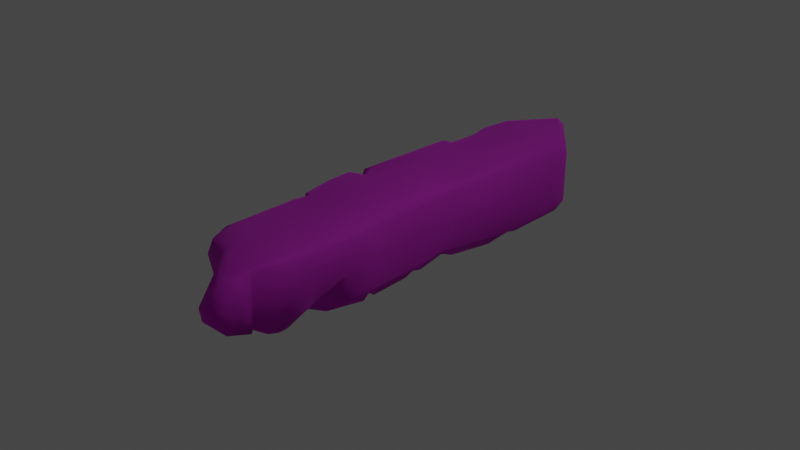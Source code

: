 # Source: Vd_Vulgrim_Pillar_B.blend  (saved by Blender 3.5.10; exported with 4.5.12 LTS)
import bpy
from mathutils import Matrix  # noqa: F401  (used for matrix-valued properties, if any)

bpy.ops.wm.read_factory_settings(use_empty=True)
scene = bpy.context.scene
scene.name = 'Scene'

# ---- collections
col_collection = bpy.data.collections.new('Collection'); scene.collection.children.link(col_collection)

# ---- images (referenced by path relative to the original .blend; pixels are not part of the script)
import os
ASSET_DIR = os.environ.get("B2B_ASSET_DIR", "")  # directory of the original .blend (textures are referenced by path, not embedded)
HERE = os.path.dirname(os.path.abspath(__file__))  # packed textures are extracted next to this script under _unpacked/

def load_image(name, relpath, width, height, colorspace="sRGB"):
    """Load a texture the original file referenced (path relative to the .blend, or extracted next to this script)."""
    p = next((c for c in (os.path.join(HERE, relpath), os.path.join(ASSET_DIR, relpath)) if relpath and os.path.exists(c)), "")
    if p:
        img = bpy.data.images.load(p, check_existing=True)
        img.name = name
    else:  # same state as the original file: an image datablock whose file is absent (Cycles renders it pink)
        img = bpy.data.images.new(name, width, height)
        img.source = "FILE"
        img.filepath = "//" + (relpath or name)
    img.colorspace_settings.name = colorspace
    return img
img_dn_vd_vulgrim_props_a_d_png = load_image('Dn_Vd_Vulgrim_Props_A_d.png', 'Dn_Vd_Vulgrim_Props_A_d.png', 1024, 1024, 'sRGB')
img_dn_vd_vulgrim_props_a_mre_packed_png = load_image('Dn_Vd_Vulgrim_Props_A_mre_packed.png', 'Dn_Vd_Vulgrim_Props_A_mre_packed.png', 1024, 1024, 'sRGB')
img_c__users_joo_desktop_files_game_environment_hub_textures__dn_vd = load_image('C__Users_joo_Desktop_Files_Game_Environment_Hub_Textures__Dn_Vd', 'C__Users_joo_Desktop_Files_Game_Environment_Hub_Textures__Dn_Vd_Vulgrim_Props_A_n_png_Normal_Bump.png', 1024, 1024, 'sRGB')

# ---- materials (node trees are filled in below, after node groups)
mat_dn_vd_vulgrim_props_a = bpy.data.materials.new('Dn_Vd_Vulgrim_Props_A')
mat_dn_vd_vulgrim_props_a.use_transparent_shadow = False
mat_dn_vd_vulgrim_props_a.diffuse_color = (0.588, 0.588, 0.588, 1.0)
mat_dn_vd_vulgrim_props_a.roughness = 0.9

# ---- material node trees
mat_dn_vd_vulgrim_props_a.use_nodes = True; mat_dn_vd_vulgrim_props_a.node_tree.nodes.clear()
_N = mat_dn_vd_vulgrim_props_a.node_tree.nodes; _L = mat_dn_vd_vulgrim_props_a.node_tree.links
n0 = _N.new('ShaderNodeBsdfPrincipled'); n0.name = 'Principled BSDF'; n0.location = (0, 300)
n0.distribution = 'GGX'
n0.subsurface_method = 'RANDOM_WALK_SKIN'
n0.inputs[2].default_value = 0.9
n0.inputs[13].default_value = 0.0
n0.inputs[18].default_value = 1.0
n0.inputs[27].default_value = (0.0, 0.0, 0.0, 1.0)
n0.inputs[28].default_value = 1.0
n1 = _N.new('ShaderNodeOutputMaterial'); n1.name = 'Material Output'; n1.location = (280, 300)
n2 = _N.new('ShaderNodeTexImage'); n2.name = 'Image Texture'; n2.location = (-480, 300)
n2.image = img_dn_vd_vulgrim_props_a_d_png
n3 = _N.new('ShaderNodeTexImage'); n3.name = 'Image Texture.001'; n3.location = (-480, 0)
n3.image = img_dn_vd_vulgrim_props_a_mre_packed_png
n4 = _N.new('ShaderNodeTexImage'); n4.name = 'Image Texture.002'; n4.location = (-480, -300)
n4.image = img_c__users_joo_desktop_files_game_environment_hub_textures__dn_vd
n5 = _N.new('ShaderNodeNormalMap'); n5.name = 'Normal Map'; n5.location = (-200, -300)
n5.inputs[0].default_value = 0.0
_L.new(n2.outputs[0], n0.inputs[0])
_L.new(n4.outputs[0], n5.inputs[1])
_L.new(n5.outputs[0], n0.inputs[5])
_L.new(n0.outputs[0], n1.inputs[0])
_L.new(n3.outputs[0], n0.inputs[1])
n1.is_active_output = True

# ---- world
world_world = bpy.data.worlds.new('World'); scene.world = world_world
world_world.use_nodes = True; world_world.node_tree.nodes.clear()
_N = world_world.node_tree.nodes; _L = world_world.node_tree.links
n0 = _N.new('ShaderNodeOutputWorld'); n0.name = 'World Output'; n0.location = (300, 300)
n1 = _N.new('ShaderNodeBackground'); n1.name = 'Background'; n1.location = (10, 300)
n1.inputs[0].default_value = (0.05088, 0.05088, 0.05088, 1.0)
_L.new(n1.outputs[0], n0.inputs[0])
n0.is_active_output = True
world_world.color = (0.05088, 0.05088, 0.05088)
world_world.use_sun_shadow = False
world_world.sun_shadow_jitter_overblur = 0.0

# ---- cameras
cam_camera = bpy.data.cameras.new('Camera')
cam_camera.clip_end = 100.0
cam_camera.ortho_scale = 7.314

# ---- lights
light_light = bpy.data.lights.new('Light', 'POINT')
light_light.transmission_factor = 0.0
light_light.energy = 1000.0
light_light.shadow_soft_size = 0.1
light_light.shadow_maximum_resolution = 0.006
light_light.use_absolute_resolution = True

# ---- meshes
me_vd_vulgrim_pillar_b = bpy.data.meshes.new('Vd_Vulgrim_Pillar_B')
me_vd_vulgrim_pillar_b.from_pydata([(-0.5243, 0.1882, 0.1027), (-0.5207, 0.2962, 0.0498), (-0.5208, -0.0872, 0.1918), (-0.1029, 0.3396, -2.564), (0.01383, 0.3341, -2.561), (0.03282, -0.3301, -2.567), (-0.07997, -0.3195, -2.565), (0.4238, -0.3284, -2.119), (0.4742, 0.2794, -2.057), (0.4746, -0.35, -1.749), (0.4779, -0.3616, -1.144), (0.4782, 0.3614, -0.7205), (0.4842, -0.2504, -0.2674), (0.4813, -0.2311, -0.0856), (0.4774, 0.3666, -0.4205), (0.4889, 0.3444, 0.4187), (0.4904, -0.2657, 0.209), (0.5125, -0.05303, 0.8311), (0.481, 0.3513, 0.5182), (0.5065, -0.2843, 0.8349), (0.5258, -0.2761, 1.155), (0.5208, 0.3283, 0.8331), (0.4454, -0.1201, 1.282), (0.5214, 0.01037, 1.106), (0.517, 0.353, 1.832), (0.4534, -0.1754, 1.454), (0.5183, 0.1135, 1.564), (0.5059, -0.1698, 1.568), (0.4832, -0.2744, 2.046), (0.4853, -0.308, 1.927), (0.5092, 0.3053, 2.079), (0.4314, -0.1655, 2.147), (0.449, 0.3753, 2.152), (0.4805, -0.2017, 2.218), (0.5031, 0.3226, 2.209), (0.4902, 0.1121, 2.491), (0.4696, -0.1218, 2.466), (-0.4706, 0.0259, 1.779), (-0.4589, 0.3556, 1.776), (-0.3826, 0.4052, 1.66), (-0.3841, -0.118, 1.726), (-0.3362, -0.1533, 1.668), (-0.489, -0.1412, 1.458), (-0.4819, 0.3608, 0.9528), (-0.5032, -0.3265, 1.139), (-0.4936, -0.001007, 0.9813), (-0.4414, -0.2794, 1.071), (-0.4786, -0.1958, 0.983), (-0.5179, 0.2051, 0.8319), (-0.3428, 0.4239, 0.852), (-0.5199, -0.2761, 0.879), (-0.5172, 0.3575, 0.7801), (-0.5111, -0.2588, 0.208), (-0.5258, 0.3099, 0.1591), (-0.4633, 0.4464, 0.2551), (-0.5219, -0.2877, -0.6869), (-0.5238, 0.2447, -0.1178), (-0.4922, 0.4022, 0.02298), (-0.511, 0.3492, -0.7667), (-0.4904, 0.4033, -0.3941), (-0.5186, 0.1357, -0.9271), (-0.499, -0.2717, -1.391), (-0.5239, 0.3549, -1.212), (-0.4899, 0.0561, -1.354), (-0.4656, 0.3521, -1.24), (-0.4715, -0.305, -1.661), (-0.4032, 0.3811, -1.495), (-0.4695, -0.03555, -1.643), (-0.4679, 0.3326, -1.619), (-0.4826, 0.3274, -2.011), (-0.4754, -0.3247, -2.017), (-0.2824, -0.3282, -2.291), (-0.3002, 0.01935, -2.289), (0.4252, 0.4018, 2.399), (0.4557, 0.4053, 1.696), (-0.05403, 0.3916, 1.977), (0.02081, 0.3771, 2.154), (-0.08696, 0.3221, 2.094), (-0.2871, 0.386, 2.039), (0.414, 0.4228, 0.7842), (0.05497, 0.4171, 0.8481), (0.416, 0.4456, -0.05117), (0.0268, 0.4443, 0.006787), (-0.0609, 0.4467, 0.4106), (-0.4414, 0.4498, 0.552), (-0.2473, 0.4475, 0.2061), (-0.1697, 0.4437, -0.1761), (-0.3576, 0.404, 0.1086), (0.007839, 0.4392, -0.52), (-0.4075, 0.4412, 0.008634), (-0.5048, 0.2763, 0.1095), (-0.4147, 0.4349, -0.3904), (-0.4149, 0.4433, -1.031), (-0.183, 0.4419, -0.4451), (-0.1425, 0.4537, -0.7066), (-0.2982, 0.431, -0.9997), (-0.238, 0.4345, -1.328), (-0.1077, 0.3892, -1.131), (-0.4117, 0.412, -1.677), (-0.04487, 0.3937, -1.397), (-0.3837, 0.4128, -2.026), (0.374, 0.4107, -2.057), (-0.04944, 0.408, -2.532), (0.2149, 0.3903, -0.7618), (0.4245, 0.4004, -0.7462), (0.3677, 0.4393, -0.4282), (0.4255, 0.4313, -0.3479), (0.3552, 0.152, 2.557), (0.2975, -0.02719, 2.567), (0.1845, 0.06808, 2.543), (0.18, -0.07825, 2.519), (0.1204, 0.05159, 2.401), (0.178, -0.162, 2.325), (-0.02178, -0.07654, 2.263), (0.1405, -0.2759, 2.016), (0.3977, -0.3735, 1.773), (0.1221, -0.3039, 1.823), (0.2615, -0.2849, 1.576), (-0.01654, -0.1093, 2.137), (0.3552, -0.1874, 1.311), (-0.02251, -0.3069, 1.87), (0.4514, -0.3701, 1.083), (-0.0876, 0.05787, 2.17), (0.4439, -0.4173, 0.886), (-0.4457, 0.1593, 2.006), (-0.19, -0.04223, 2.081), (-0.2546, -0.1517, 1.974), (-0.1315, -0.2605, 1.818), (-0.1912, -0.2562, 1.606), (0.1287, -0.3742, 1.475), (-0.3728, -0.414, 1.266), (-0.03283, -0.4157, 1.289), (-0.4456, -0.4151, 1.087), (0.2611, -0.3645, 1.367), (0.1209, -0.4162, 1.42), (0.3366, -0.4274, 1.257), (-0.3323, -0.371, 0.9449), (0.05811, -0.4092, 0.6501), (-0.4432, -0.3968, 0.8721), (0.3586, -0.3842, 0.7989), (-0.4354, -0.3702, 0.2843), (0.4337, -0.4118, 0.744), (-0.02827, -0.3817, 0.3745), (0.05694, -0.3999, 0.5039), (0.4174, -0.3968, 0.3056), (0.3474, -0.3774, 0.2819), (0.4158, -0.3835, 0.1025), (-0.4612, -0.3938, -0.5646), (0.3972, -0.3275, -0.2155), (0.1771, -0.3873, -0.2692), (-0.474, -0.3404, -0.7065), (0.3918, -0.3982, -0.3691), (-0.05923, -0.384, -0.4564), (-0.4501, -0.3886, -0.7832), (0.4157, -0.4492, -0.8934), (-0.415, -0.3645, -1.609), (0.3066, -0.443, -1.139), (-0.4034, -0.4211, -1.649), (0.4143, -0.4407, -1.314), (-0.06394, -0.4537, -1.067), (0.3875, -0.4363, -2.019), (-0.2353, -0.3895, -0.9054), (-0.1704, -0.4094, -1.362), (-0.09515, -0.4447, -1.394), (0.2927, -0.4224, -2.14), (-0.3997, -0.4251, -1.988), (-0.004067, -0.4212, -2.513)], [], [(0, 1, 2), (3, 4, 5), (3, 5, 6), (4, 7, 5), (7, 4, 8), (8, 9, 7), (8, 10, 9), (8, 11, 10), (12, 10, 11), (12, 11, 13), (13, 11, 14), (15, 13, 14), (15, 16, 13), (15, 17, 16), (18, 17, 15), (17, 19, 16), (17, 20, 19), (21, 17, 18), (22, 20, 17), (21, 23, 17), (23, 22, 17), (21, 24, 23), (25, 22, 23), (25, 23, 26), (26, 23, 24), (25, 26, 27), (28, 26, 24), (28, 27, 26), (28, 29, 27), (30, 28, 24), (30, 31, 28), (32, 31, 30), (31, 32, 33), (32, 34, 33), (34, 35, 33), (35, 36, 33), (37, 38, 39), (40, 37, 39), (40, 39, 41), (42, 41, 39), (42, 39, 43), (42, 43, 44), (44, 43, 45), (45, 46, 44), (46, 45, 47), (45, 43, 48), (48, 47, 45), (48, 43, 49), (47, 48, 50), (49, 51, 48), (50, 48, 52), (53, 51, 54), (48, 51, 53), (48, 2, 52), (48, 53, 2), (2, 53, 0), (52, 2, 55), (2, 56, 55), (2, 1, 56), (56, 1, 57), (56, 57, 58), (55, 56, 58), (57, 59, 58), (55, 58, 60), (55, 60, 61), (58, 62, 60), (61, 60, 63), (63, 60, 62), (62, 64, 63), (61, 63, 65), (63, 64, 66), (66, 67, 63), (63, 67, 65), (67, 66, 68), (67, 68, 69), (65, 67, 69), (70, 65, 69), (71, 70, 69), (71, 69, 72), (69, 3, 72), (71, 72, 6), (72, 3, 6), (24, 32, 30), (32, 73, 34), (74, 32, 24), (73, 32, 74), (21, 74, 24), (73, 74, 75), (76, 73, 75), (76, 75, 77), (75, 78, 77), (39, 78, 75), (38, 78, 39), (75, 74, 39), (79, 74, 21), (79, 21, 18), (39, 74, 80), (74, 79, 80), (43, 39, 49), (39, 80, 49), (81, 79, 18), (15, 81, 18), (81, 15, 14), (80, 79, 82), (82, 79, 81), (49, 80, 83), (83, 80, 82), (49, 83, 84), (51, 49, 84), (51, 84, 54), (84, 83, 54), (85, 83, 82), (85, 54, 83), (85, 82, 86), (54, 85, 87), (82, 88, 86), (82, 81, 88), (89, 85, 86), (87, 85, 89), (87, 90, 54), (53, 54, 90), (0, 53, 90), (1, 0, 90), (1, 90, 87), (1, 87, 89), (57, 1, 89), (59, 57, 89), (58, 59, 62), (59, 89, 91), (62, 59, 92), (59, 91, 92), (62, 92, 64), (89, 93, 91), (92, 91, 93), (86, 93, 89), (93, 86, 88), (92, 93, 94), (94, 93, 88), (92, 95, 64), (92, 94, 95), (64, 95, 96), (64, 96, 66), (95, 94, 97), (95, 97, 96), (94, 88, 97), (98, 66, 96), (68, 66, 98), (68, 98, 69), (99, 96, 97), (96, 99, 98), (69, 98, 100), (100, 3, 69), (99, 101, 98), (98, 101, 100), (101, 99, 97), (3, 100, 102), (101, 102, 100), (102, 4, 3), (102, 101, 4), (101, 8, 4), (101, 11, 8), (97, 103, 101), (88, 103, 97), (101, 104, 11), (103, 104, 101), (105, 103, 88), (105, 104, 103), (88, 81, 105), (104, 106, 11), (105, 106, 104), (81, 106, 105), (14, 11, 106), (106, 81, 14), (73, 35, 34), (35, 73, 107), (35, 107, 108), (36, 35, 108), (73, 109, 107), (107, 109, 108), (109, 73, 76), (108, 110, 36), (109, 110, 108), (109, 76, 111), (110, 109, 111), (36, 110, 112), (111, 112, 110), (36, 112, 33), (31, 33, 112), (28, 31, 112), (76, 113, 111), (111, 113, 112), (77, 113, 76), (112, 114, 28), (112, 113, 114), (28, 114, 115), (115, 29, 28), (29, 115, 27), (115, 114, 116), (116, 114, 113), (115, 117, 27), (115, 116, 117), (117, 25, 27), (116, 113, 118), (119, 25, 117), (119, 22, 25), (117, 116, 120), (120, 116, 118), (119, 121, 22), (121, 20, 22), (118, 113, 122), (77, 122, 113), (20, 121, 123), (20, 123, 19), (122, 77, 124), (78, 124, 77), (124, 78, 38), (37, 124, 38), (40, 124, 37), (125, 118, 122), (125, 122, 124), (118, 125, 120), (126, 124, 40), (124, 126, 125), (126, 40, 127), (126, 127, 125), (127, 120, 125), (127, 40, 41), (120, 127, 128), (128, 127, 41), (120, 128, 129), (117, 120, 129), (128, 41, 130), (130, 41, 42), (130, 42, 44), (131, 128, 130), (129, 128, 131), (132, 130, 44), (131, 130, 132), (133, 117, 129), (117, 133, 119), (134, 129, 131), (133, 129, 134), (134, 131, 135), (135, 133, 134), (135, 119, 133), (131, 132, 135), (135, 121, 119), (135, 123, 121), (44, 136, 132), (44, 46, 136), (47, 136, 46), (132, 137, 135), (132, 136, 137), (135, 137, 123), (47, 138, 136), (136, 138, 137), (138, 47, 50), (139, 123, 137), (123, 139, 19), (138, 50, 140), (140, 50, 52), (141, 19, 139), (137, 141, 139), (141, 16, 19), (137, 138, 142), (138, 140, 142), (141, 137, 143), (137, 142, 143), (141, 144, 16), (141, 143, 144), (16, 144, 145), (144, 143, 145), (16, 145, 146), (145, 143, 146), (143, 142, 146), (13, 16, 146), (147, 142, 140), (142, 147, 146), (147, 140, 52), (147, 52, 55), (146, 148, 13), (148, 12, 13), (146, 147, 149), (148, 146, 149), (150, 147, 55), (148, 149, 151), (148, 151, 12), (149, 147, 152), (150, 152, 147), (149, 152, 151), (153, 150, 55), (152, 150, 153), (55, 61, 153), (151, 154, 12), (12, 154, 10), (155, 153, 61), (155, 61, 65), (10, 154, 156), (157, 155, 65), (157, 65, 70), (10, 156, 158), (10, 158, 9), (154, 159, 156), (156, 159, 158), (154, 151, 159), (151, 152, 159), (9, 158, 160), (159, 160, 158), (9, 160, 7), (152, 161, 159), (152, 153, 161), (161, 153, 162), (162, 159, 161), (162, 153, 155), (162, 155, 157), (162, 163, 159), (163, 162, 157), (159, 163, 160), (163, 157, 160), (160, 157, 164), (160, 164, 7), (157, 165, 164), (165, 157, 70), (165, 70, 71), (164, 166, 7), (165, 166, 164), (166, 165, 71), (166, 5, 7), (166, 71, 6), (166, 6, 5)])
me_vd_vulgrim_pillar_b.polygons.foreach_set('use_smooth', [True] * 330)
_k = set([(0, 1), (0, 2), (1, 2)])
me_vd_vulgrim_pillar_b.attributes.new('sharp_edge', 'BOOLEAN', 'EDGE').data.foreach_set('value', [ (min(e.vertices), max(e.vertices)) in _k for e in me_vd_vulgrim_pillar_b.edges])
_uv = me_vd_vulgrim_pillar_b.uv_layers.new(name='UVMap')
_uv.uv.foreach_set('vector', [0.1901, 0.0459, 0.1946, 0.03662, 0.1824, 0.06934, 0.4478, 0.09522, 0.4382, 0.09473, 0.4377, 0.03955, 0.4478, 0.09522, 0.4377, 0.03955, 0.447, 0.04053, 0.428, 0.167, 0.3799, 0.1152, 0.4265, 0.1147, 0.3799, 0.1152, 0.428, 0.167, 0.3743, 0.1631, 0.3743, 0.1631, 0.3506, 0.1138, 0.3799, 0.1152, 0.3743, 0.1631, 0.303, 0.1123, 0.3506, 0.1138, 0.3743, 0.1631, 0.2693, 0.1689, 0.303, 0.1123, 0.2341, 0.1206, 0.303, 0.1123, 0.2693, 0.1689, 0.2341, 0.1206, 0.2693, 0.1689, 0.2198, 0.1221, 0.2198, 0.1221, 0.2693, 0.1689, 0.2457, 0.1689, 0.1798, 0.167, 0.2198, 0.1221, 0.2457, 0.1689, 0.1798, 0.167, 0.1967, 0.1191, 0.2198, 0.1221, 0.1798, 0.167, 0.1469, 0.1353, 0.1967, 0.1191, 0.172, 0.1675, 0.1469, 0.1353, 0.1798, 0.167, 0.1469, 0.1353, 0.1472, 0.1167, 0.1967, 0.1191, 0.1469, 0.1353, 0.1218, 0.1162, 0.1472, 0.1167, 0.1471, 0.1655, 0.1469, 0.1353, 0.172, 0.1675, 0.1106, 0.1289, 0.1218, 0.1162, 0.1469, 0.1353, 0.1471, 0.1655, 0.1249, 0.1406, 0.1469, 0.1353, 0.1249, 0.1406, 0.1106, 0.1289, 0.1469, 0.1353, 0.1471, 0.1655, 0.06793, 0.1699, 0.1249, 0.1406, 0.09656, 0.1265, 0.1106, 0.1289, 0.1249, 0.1406, 0.09656, 0.1265, 0.1249, 0.1406, 0.08856, 0.1504, 0.08856, 0.1504, 0.1249, 0.1406, 0.06793, 0.1699, 0.09656, 0.1265, 0.08856, 0.1504, 0.08685, 0.1279, 0.04895, 0.1211, 0.08856, 0.1504, 0.06793, 0.1699, 0.04895, 0.1211, 0.08685, 0.1279, 0.08856, 0.1504, 0.04895, 0.1211, 0.0581, 0.1182, 0.08685, 0.1279, 0.04843, 0.167, 0.04895, 0.1211, 0.06793, 0.1699, 0.04843, 0.167, 0.04016, 0.1299, 0.04895, 0.1211, 0.04105, 0.1724, 0.04016, 0.1299, 0.04843, 0.167, 0.04016, 0.1299, 0.04105, 0.1724, 0.0333, 0.1274, 0.04105, 0.1724, 0.03464, 0.1685, 0.0333, 0.1274, 0.03464, 0.1685, 0.01224, 0.1523, 0.0333, 0.1274, 0.01224, 0.1523, 0.01389, 0.1338, 0.0333, 0.1274, 0.02727, 0.06641, 0.02933, 0.03565, 0.04245, 0.03125, 0.03598, 0.08008, 0.02727, 0.06641, 0.04245, 0.03125, 0.03598, 0.08008, 0.04245, 0.03125, 0.04291, 0.08398, 0.06708, 0.08106, 0.04291, 0.08398, 0.04245, 0.03125, 0.06708, 0.08106, 0.04245, 0.03125, 0.1093, 0.0293, 0.06708, 0.08106, 0.1093, 0.0293, 0.09845, 0.09522, 0.09845, 0.09522, 0.1093, 0.0293, 0.1102, 0.06445, 0.1102, 0.06445, 0.1064, 0.09131, 0.09845, 0.09522, 0.1064, 0.09131, 0.1102, 0.06445, 0.1129, 0.08252, 0.1102, 0.06445, 0.1093, 0.0293, 0.1224, 0.0415, 0.1224, 0.0415, 0.1129, 0.08252, 0.1102, 0.06445, 0.1224, 0.0415, 0.1093, 0.0293, 0.1177, 0.01709, 0.1129, 0.08252, 0.1224, 0.0415, 0.1236, 0.08838, 0.1177, 0.01709, 0.1295, 0.02832, 0.1224, 0.0415, 0.1236, 0.08838, 0.1224, 0.0415, 0.181, 0.08398, 0.1853, 0.03565, 0.1295, 0.02832, 0.1774, 0.02148, 0.1224, 0.0415, 0.1295, 0.02832, 0.1853, 0.03565, 0.1224, 0.0415, 0.1824, 0.06934, 0.181, 0.08398, 0.1224, 0.0415, 0.1853, 0.03565, 0.1824, 0.06934, 0.1824, 0.06934, 0.1853, 0.03565, 0.1901, 0.0459, 0.181, 0.08398, 0.1824, 0.06934, 0.2571, 0.08643, 0.1824, 0.06934, 0.2089, 0.04102, 0.2571, 0.08643, 0.1824, 0.06934, 0.1946, 0.03662, 0.2089, 0.04102, 0.2089, 0.04102, 0.1946, 0.03662, 0.1969, 0.02734, 0.2089, 0.04102, 0.1969, 0.02734, 0.2639, 0.03223, 0.2571, 0.08643, 0.2089, 0.04102, 0.2639, 0.03223, 0.1969, 0.02734, 0.2324, 0.02734, 0.2639, 0.03223, 0.2571, 0.08643, 0.2639, 0.03223, 0.2776, 0.05029, 0.2571, 0.08643, 0.2776, 0.05029, 0.3171, 0.08545, 0.2639, 0.03223, 0.3015, 0.03174, 0.2776, 0.05029, 0.3171, 0.08545, 0.2776, 0.05029, 0.3145, 0.05713, 0.3145, 0.05713, 0.2776, 0.05029, 0.3015, 0.03174, 0.3015, 0.03174, 0.3069, 0.03125, 0.3145, 0.05713, 0.3171, 0.08545, 0.3145, 0.05713, 0.3398, 0.08935, 0.3145, 0.05713, 0.3069, 0.03125, 0.3289, 0.0293, 0.3289, 0.0293, 0.3394, 0.06641, 0.3145, 0.05713, 0.3145, 0.05713, 0.3394, 0.06641, 0.3398, 0.08935, 0.3394, 0.06641, 0.3289, 0.0293, 0.3401, 0.03467, 0.3394, 0.06641, 0.3401, 0.03467, 0.3728, 0.0376, 0.3398, 0.08935, 0.3394, 0.06641, 0.3728, 0.0376, 0.3699, 0.09277, 0.3398, 0.08935, 0.3728, 0.0376, 0.3982, 0.09473, 0.3699, 0.09277, 0.3728, 0.0376, 0.3982, 0.09473, 0.3728, 0.0376, 0.3992, 0.06543, 0.3728, 0.0376, 0.4297, 0.04004, 0.3992, 0.06543, 0.3982, 0.09473, 0.3992, 0.06543, 0.4272, 0.09619, 0.3992, 0.06543, 0.4297, 0.04004, 0.4272, 0.09619, 0.5781, 0.3682, 0.5737, 0.394, 0.5811, 0.3882, 0.5737, 0.394, 0.5718, 0.4141, 0.5801, 0.3989, 0.5713, 0.3574, 0.5737, 0.394, 0.5781, 0.3682, 0.5718, 0.4141, 0.5737, 0.394, 0.5713, 0.3574, 0.5767, 0.2866, 0.5713, 0.3574, 0.5781, 0.3682, 0.5718, 0.4141, 0.5713, 0.3574, 0.5298, 0.3828, 0.5376, 0.397, 0.5718, 0.4141, 0.5298, 0.3828, 0.5376, 0.397, 0.5298, 0.3828, 0.5269, 0.394, 0.5298, 0.3828, 0.5107, 0.3877, 0.5269, 0.394, 0.5024, 0.3569, 0.5107, 0.3877, 0.5298, 0.3828, 0.4958, 0.3667, 0.5107, 0.3877, 0.5024, 0.3569, 0.5298, 0.3828, 0.5713, 0.3574, 0.5024, 0.3569, 0.5645, 0.2827, 0.5713, 0.3574, 0.5767, 0.2866, 0.5645, 0.2827, 0.5767, 0.2866, 0.5723, 0.2607, 0.5024, 0.3569, 0.5713, 0.3574, 0.5352, 0.2891, 0.5713, 0.3574, 0.5645, 0.2827, 0.5352, 0.2891, 0.491, 0.2998, 0.5024, 0.3569, 0.5029, 0.291, 0.5024, 0.3569, 0.5352, 0.2891, 0.5029, 0.291, 0.562, 0.2139, 0.5645, 0.2827, 0.5723, 0.2607, 0.5732, 0.2524, 0.562, 0.2139, 0.5723, 0.2607, 0.562, 0.2139, 0.5732, 0.2524, 0.5698, 0.1836, 0.5352, 0.2891, 0.5645, 0.2827, 0.5298, 0.2188, 0.5298, 0.2188, 0.5645, 0.2827, 0.562, 0.2139, 0.5029, 0.291, 0.5352, 0.2891, 0.5239, 0.2534, 0.5239, 0.2534, 0.5352, 0.2891, 0.5298, 0.2188, 0.5029, 0.291, 0.5239, 0.2534, 0.4939, 0.2676, 0.4871, 0.2871, 0.5029, 0.291, 0.4939, 0.2676, 0.4871, 0.2871, 0.4939, 0.2676, 0.489, 0.2441, 0.4939, 0.2676, 0.5239, 0.2534, 0.489, 0.2441, 0.5059, 0.2373, 0.5239, 0.2534, 0.5298, 0.2188, 0.5059, 0.2373, 0.489, 0.2441, 0.5239, 0.2534, 0.5059, 0.2373, 0.5298, 0.2188, 0.5137, 0.2031, 0.489, 0.2441, 0.5059, 0.2373, 0.4944, 0.2295, 0.5298, 0.2188, 0.5298, 0.1748, 0.5137, 0.2031, 0.5298, 0.2188, 0.562, 0.2139, 0.5298, 0.1748, 0.4917, 0.2188, 0.5059, 0.2373, 0.5137, 0.2031, 0.4944, 0.2295, 0.5059, 0.2373, 0.4917, 0.2188, 0.4944, 0.2295, 0.4756, 0.23, 0.489, 0.2441, 0.4773, 0.2358, 0.489, 0.2441, 0.4756, 0.23, 0.4675, 0.2285, 0.4773, 0.2358, 0.4756, 0.23, 0.4768, 0.2241, 0.4675, 0.2285, 0.4756, 0.23, 0.4768, 0.2241, 0.4756, 0.23, 0.4944, 0.2295, 0.4768, 0.2241, 0.4944, 0.2295, 0.4917, 0.2188, 0.4834, 0.2178, 0.4768, 0.2241, 0.4917, 0.2188, 0.4873, 0.1826, 0.4834, 0.2178, 0.4917, 0.2188, 0.4851, 0.1528, 0.4873, 0.1826, 0.4883, 0.1177, 0.4873, 0.1826, 0.4917, 0.2188, 0.4941, 0.1836, 0.4883, 0.1177, 0.4873, 0.1826, 0.4976, 0.1333, 0.4873, 0.1826, 0.4941, 0.1836, 0.4976, 0.1333, 0.4883, 0.1177, 0.4976, 0.1333, 0.4929, 0.1152, 0.4917, 0.2188, 0.5137, 0.1807, 0.4941, 0.1836, 0.4976, 0.1333, 0.4941, 0.1836, 0.5137, 0.1807, 0.5137, 0.2031, 0.5137, 0.1807, 0.4917, 0.2188, 0.5137, 0.1807, 0.5137, 0.2031, 0.5298, 0.1748, 0.4976, 0.1333, 0.5137, 0.1807, 0.5181, 0.1592, 0.5181, 0.1592, 0.5137, 0.1807, 0.5298, 0.1748, 0.4976, 0.1333, 0.5063, 0.1353, 0.4929, 0.1152, 0.4976, 0.1333, 0.5181, 0.1592, 0.5063, 0.1353, 0.4929, 0.1152, 0.5063, 0.1353, 0.5122, 0.1094, 0.4929, 0.1152, 0.5122, 0.1094, 0.5, 0.09522, 0.5063, 0.1353, 0.5181, 0.1592, 0.5225, 0.1255, 0.5063, 0.1353, 0.5225, 0.1255, 0.5122, 0.1094, 0.5181, 0.1592, 0.5298, 0.1748, 0.5225, 0.1255, 0.5015, 0.08106, 0.5, 0.09522, 0.5122, 0.1094, 0.4939, 0.08545, 0.5, 0.09522, 0.5015, 0.08106, 0.4939, 0.08545, 0.5015, 0.08106, 0.4961, 0.05469, 0.5283, 0.105, 0.5122, 0.1094, 0.5225, 0.1255, 0.5122, 0.1094, 0.5283, 0.105, 0.5015, 0.08106, 0.4961, 0.05469, 0.5015, 0.08106, 0.5059, 0.05566, 0.5059, 0.05566, 0.5293, 0.01807, 0.4961, 0.05469, 0.5283, 0.105, 0.561, 0.0581, 0.5015, 0.08106, 0.5015, 0.08106, 0.561, 0.0581, 0.5059, 0.05566, 0.561, 0.0581, 0.5283, 0.105, 0.5225, 0.1255, 0.5293, 0.01807, 0.5059, 0.05566, 0.5337, 0.02393, 0.561, 0.0581, 0.5337, 0.02393, 0.5059, 0.05566, 0.5337, 0.02393, 0.5391, 0.01904, 0.5293, 0.01807, 0.5337, 0.02393, 0.561, 0.0581, 0.5391, 0.01904, 0.561, 0.0581, 0.5732, 0.05615, 0.5391, 0.01904, 0.561, 0.0581, 0.5698, 0.1592, 0.5732, 0.05615, 0.5225, 0.1255, 0.5474, 0.1558, 0.561, 0.0581, 0.5298, 0.1748, 0.5474, 0.1558, 0.5225, 0.1255, 0.561, 0.0581, 0.5645, 0.1572, 0.5698, 0.1592, 0.5474, 0.1558, 0.5645, 0.1572, 0.561, 0.0581, 0.5586, 0.1831, 0.5474, 0.1558, 0.5298, 0.1748, 0.5586, 0.1831, 0.5645, 0.1572, 0.5474, 0.1558, 0.5298, 0.1748, 0.562, 0.2139, 0.5586, 0.1831, 0.5645, 0.1572, 0.5635, 0.1899, 0.5698, 0.1592, 0.5586, 0.1831, 0.5635, 0.1899, 0.5645, 0.1572, 0.562, 0.2139, 0.5635, 0.1899, 0.5586, 0.1831, 0.5698, 0.1836, 0.5698, 0.1592, 0.5635, 0.1899, 0.5635, 0.1899, 0.562, 0.2139, 0.5698, 0.1836, 0.5679, 0.6462, 0.5864, 0.6597, 0.5615, 0.6619, 0.5864, 0.6597, 0.5679, 0.6462, 0.5869, 0.6492, 0.5864, 0.6597, 0.5869, 0.6492, 0.5981, 0.6497, 0.604, 0.6628, 0.5864, 0.6597, 0.5981, 0.6497, 0.5679, 0.6462, 0.5957, 0.6414, 0.5869, 0.6492, 0.5869, 0.6492, 0.5957, 0.6414, 0.5981, 0.6497, 0.5957, 0.6414, 0.5679, 0.6462, 0.5815, 0.6096, 0.5981, 0.6497, 0.6016, 0.6438, 0.604, 0.6628, 0.5957, 0.6414, 0.6016, 0.6438, 0.5981, 0.6497, 0.5957, 0.6414, 0.5815, 0.6096, 0.5986, 0.6328, 0.6016, 0.6438, 0.5957, 0.6414, 0.5986, 0.6328, 0.604, 0.6628, 0.6016, 0.6438, 0.6123, 0.6416, 0.5986, 0.6328, 0.6123, 0.6416, 0.6016, 0.6438, 0.604, 0.6628, 0.6123, 0.6416, 0.6211, 0.6626, 0.624, 0.6597, 0.6211, 0.6626, 0.6123, 0.6416, 0.6333, 0.6624, 0.624, 0.6597, 0.6123, 0.6416, 0.5815, 0.6096, 0.6123, 0.627, 0.5986, 0.6328, 0.5986, 0.6328, 0.6123, 0.627, 0.6123, 0.6416, 0.5952, 0.6016, 0.6123, 0.627, 0.5815, 0.6096, 0.6123, 0.6416, 0.6348, 0.6377, 0.6333, 0.6624, 0.6123, 0.6416, 0.6123, 0.627, 0.6348, 0.6377, 0.6333, 0.6624, 0.6348, 0.6377, 0.6519, 0.656, 0.6519, 0.656, 0.6406, 0.6626, 0.6333, 0.6624, 0.6406, 0.6626, 0.6519, 0.656, 0.666, 0.6697, 0.6519, 0.656, 0.6348, 0.6377, 0.6489, 0.636, 0.6489, 0.636, 0.6348, 0.6377, 0.6123, 0.627, 0.6519, 0.656, 0.667, 0.6497, 0.666, 0.6697, 0.6519, 0.656, 0.6489, 0.636, 0.667, 0.6497, 0.667, 0.6497, 0.6733, 0.6677, 0.666, 0.6697, 0.6489, 0.636, 0.6123, 0.627, 0.6221, 0.625, 0.6841, 0.6641, 0.6733, 0.6677, 0.667, 0.6497, 0.6841, 0.6641, 0.686, 0.6726, 0.6733, 0.6677, 0.667, 0.6497, 0.6489, 0.636, 0.647, 0.627, 0.647, 0.627, 0.6489, 0.636, 0.6221, 0.625, 0.6841, 0.6641, 0.7061, 0.6614, 0.686, 0.6726, 0.7061, 0.6614, 0.7026, 0.6719, 0.686, 0.6726, 0.6221, 0.625, 0.6123, 0.627, 0.6118, 0.6155, 0.5952, 0.6016, 0.6118, 0.6155, 0.6123, 0.627, 0.7026, 0.6719, 0.7061, 0.6614, 0.7197, 0.6577, 0.7026, 0.6719, 0.7197, 0.6577, 0.7261, 0.6665, 0.6118, 0.6155, 0.5952, 0.6016, 0.6226, 0.5894, 0.603, 0.5864, 0.6226, 0.5894, 0.5952, 0.6016, 0.6226, 0.5894, 0.603, 0.5864, 0.6196, 0.5696, 0.6401, 0.5845, 0.6226, 0.5894, 0.6196, 0.5696, 0.6509, 0.595, 0.6226, 0.5894, 0.6401, 0.5845, 0.625, 0.6116, 0.6221, 0.625, 0.6118, 0.6155, 0.625, 0.6116, 0.6118, 0.6155, 0.6226, 0.5894, 0.6221, 0.625, 0.625, 0.6116, 0.647, 0.627, 0.6367, 0.6096, 0.6226, 0.5894, 0.6509, 0.595, 0.6226, 0.5894, 0.6367, 0.6096, 0.625, 0.6116, 0.6367, 0.6096, 0.6509, 0.595, 0.6494, 0.6184, 0.6367, 0.6096, 0.6494, 0.6184, 0.625, 0.6116, 0.6494, 0.6184, 0.647, 0.627, 0.625, 0.6116, 0.6494, 0.6184, 0.6509, 0.595, 0.6577, 0.6001, 0.647, 0.627, 0.6494, 0.6184, 0.6641, 0.6133, 0.6641, 0.6133, 0.6494, 0.6184, 0.6577, 0.6001, 0.647, 0.627, 0.6641, 0.6133, 0.6758, 0.6382, 0.667, 0.6497, 0.647, 0.627, 0.6758, 0.6382, 0.6641, 0.6133, 0.6577, 0.6001, 0.6919, 0.6025, 0.6919, 0.6025, 0.6577, 0.6001, 0.6719, 0.5879, 0.6919, 0.6025, 0.6719, 0.5879, 0.6992, 0.5911, 0.6895, 0.626, 0.6641, 0.6133, 0.6919, 0.6025, 0.6758, 0.6382, 0.6641, 0.6133, 0.6895, 0.626, 0.7031, 0.5967, 0.6919, 0.6025, 0.6992, 0.5911, 0.6895, 0.626, 0.6919, 0.6025, 0.7031, 0.5967, 0.6836, 0.6487, 0.667, 0.6497, 0.6758, 0.6382, 0.667, 0.6497, 0.6836, 0.6487, 0.6841, 0.6641, 0.6812, 0.6377, 0.6758, 0.6382, 0.6895, 0.626, 0.6836, 0.6487, 0.6758, 0.6382, 0.6812, 0.6377, 0.6812, 0.6377, 0.6895, 0.626, 0.6943, 0.6514, 0.6943, 0.6514, 0.6836, 0.6487, 0.6812, 0.6377, 0.6943, 0.6514, 0.6841, 0.6641, 0.6836, 0.6487, 0.6895, 0.626, 0.7031, 0.5967, 0.6943, 0.6514, 0.6943, 0.6514, 0.7061, 0.6614, 0.6841, 0.6641, 0.6943, 0.6514, 0.7197, 0.6577, 0.7061, 0.6614, 0.6992, 0.5911, 0.7173, 0.5996, 0.7031, 0.5967, 0.6992, 0.5911, 0.707, 0.5891, 0.7173, 0.5996, 0.7144, 0.583, 0.7173, 0.5996, 0.707, 0.5891, 0.7031, 0.5967, 0.7383, 0.6304, 0.6943, 0.6514, 0.7031, 0.5967, 0.7173, 0.5996, 0.7383, 0.6304, 0.6943, 0.6514, 0.7383, 0.6304, 0.7197, 0.6577, 0.7144, 0.583, 0.7256, 0.594, 0.7173, 0.5996, 0.7173, 0.5996, 0.7256, 0.594, 0.7383, 0.6304, 0.7256, 0.594, 0.7144, 0.583, 0.7246, 0.5857, 0.7275, 0.6531, 0.7197, 0.6577, 0.7383, 0.6304, 0.7197, 0.6577, 0.7275, 0.6531, 0.7261, 0.6665, 0.7256, 0.594, 0.7246, 0.5857, 0.7681, 0.595, 0.7681, 0.595, 0.7246, 0.5857, 0.7739, 0.585, 0.7334, 0.6575, 0.7261, 0.6665, 0.7275, 0.6531, 0.7383, 0.6304, 0.7334, 0.6575, 0.7275, 0.6531, 0.7334, 0.6575, 0.772, 0.665, 0.7261, 0.6665, 0.7383, 0.6304, 0.7256, 0.594, 0.7603, 0.6248, 0.7256, 0.594, 0.7681, 0.595, 0.7603, 0.6248, 0.7334, 0.6575, 0.7383, 0.6304, 0.7505, 0.6304, 0.7383, 0.6304, 0.7603, 0.6248, 0.7505, 0.6304, 0.7334, 0.6575, 0.7637, 0.6565, 0.772, 0.665, 0.7334, 0.6575, 0.7505, 0.6304, 0.7637, 0.6565, 0.772, 0.665, 0.7637, 0.6565, 0.7666, 0.6521, 0.7637, 0.6565, 0.7505, 0.6304, 0.7666, 0.6521, 0.772, 0.665, 0.7666, 0.6521, 0.7803, 0.6567, 0.7666, 0.6521, 0.7505, 0.6304, 0.7803, 0.6567, 0.7505, 0.6304, 0.7603, 0.6248, 0.7803, 0.6567, 0.7944, 0.6697, 0.772, 0.665, 0.7803, 0.6567, 0.8296, 0.5957, 0.7603, 0.6248, 0.7681, 0.595, 0.7603, 0.6248, 0.8296, 0.5957, 0.7803, 0.6567, 0.8296, 0.5957, 0.7681, 0.595, 0.7739, 0.585, 0.8296, 0.5957, 0.7739, 0.585, 0.8389, 0.5879, 0.7803, 0.6567, 0.8052, 0.6604, 0.7944, 0.6697, 0.8052, 0.6604, 0.8101, 0.6711, 0.7944, 0.6697, 0.7803, 0.6567, 0.8296, 0.5957, 0.8091, 0.6426, 0.8052, 0.6604, 0.7803, 0.6567, 0.8091, 0.6426, 0.8403, 0.5935, 0.8296, 0.5957, 0.8389, 0.5879, 0.8052, 0.6604, 0.8091, 0.6426, 0.8179, 0.6582, 0.8052, 0.6604, 0.8179, 0.6582, 0.8101, 0.6711, 0.8091, 0.6426, 0.8296, 0.5957, 0.8232, 0.6248, 0.8403, 0.5935, 0.8232, 0.6248, 0.8296, 0.5957, 0.8091, 0.6426, 0.8232, 0.6248, 0.8179, 0.6582, 0.8467, 0.5967, 0.8403, 0.5935, 0.8389, 0.5879, 0.8232, 0.6248, 0.8403, 0.5935, 0.8467, 0.5967, 0.8389, 0.5879, 0.8901, 0.5874, 0.8467, 0.5967, 0.8179, 0.6582, 0.856, 0.6582, 0.8101, 0.6711, 0.8101, 0.6711, 0.856, 0.6582, 0.875, 0.6646, 0.9062, 0.5964, 0.8467, 0.5967, 0.8901, 0.5874, 0.9062, 0.5964, 0.8901, 0.5874, 0.9097, 0.5903, 0.875, 0.6646, 0.856, 0.6582, 0.874, 0.6511, 0.9097, 0.5996, 0.9062, 0.5964, 0.9097, 0.5903, 0.9097, 0.5996, 0.9097, 0.5903, 0.9351, 0.5901, 0.875, 0.6646, 0.874, 0.6511, 0.8882, 0.6584, 0.875, 0.6646, 0.8882, 0.6584, 0.9214, 0.6646, 0.856, 0.6582, 0.8682, 0.6243, 0.874, 0.6511, 0.874, 0.6511, 0.8682, 0.6243, 0.8882, 0.6584, 0.856, 0.6582, 0.8179, 0.6582, 0.8682, 0.6243, 0.8179, 0.6582, 0.8232, 0.6248, 0.8682, 0.6243, 0.9214, 0.6646, 0.8882, 0.6584, 0.939, 0.6536, 0.8682, 0.6243, 0.939, 0.6536, 0.8882, 0.6584, 0.9214, 0.6646, 0.939, 0.6536, 0.9507, 0.6582, 0.8232, 0.6248, 0.856, 0.6116, 0.8682, 0.6243, 0.8232, 0.6248, 0.8467, 0.5967, 0.856, 0.6116, 0.856, 0.6116, 0.8467, 0.5967, 0.8887, 0.6152, 0.8887, 0.6152, 0.8682, 0.6243, 0.856, 0.6116, 0.8887, 0.6152, 0.8467, 0.5967, 0.9062, 0.5964, 0.8887, 0.6152, 0.9062, 0.5964, 0.9097, 0.5996, 0.8887, 0.6152, 0.8916, 0.6213, 0.8682, 0.6243, 0.8916, 0.6213, 0.8887, 0.6152, 0.9097, 0.5996, 0.8682, 0.6243, 0.8916, 0.6213, 0.939, 0.6536, 0.8916, 0.6213, 0.9097, 0.5996, 0.939, 0.6536, 0.939, 0.6536, 0.9097, 0.5996, 0.9482, 0.647, 0.939, 0.6536, 0.9482, 0.647, 0.9507, 0.6582, 0.9097, 0.5996, 0.9321, 0.5984, 0.9482, 0.647, 0.9321, 0.5984, 0.9097, 0.5996, 0.9351, 0.5901, 0.9321, 0.5984, 0.9351, 0.5901, 0.9561, 0.6011, 0.9482, 0.647, 0.9702, 0.6216, 0.9507, 0.6582, 0.9321, 0.5984, 0.9702, 0.6216, 0.9482, 0.647, 0.9702, 0.6216, 0.9321, 0.5984, 0.9561, 0.6011, 0.9702, 0.6216, 0.9761, 0.6228, 0.9507, 0.6582, 0.9702, 0.6216, 0.9561, 0.6011, 0.9761, 0.6143, 0.9702, 0.6216, 0.9761, 0.6143, 0.9761, 0.6228])
me_vd_vulgrim_pillar_b.materials.append(mat_dn_vd_vulgrim_props_a)
me_vd_vulgrim_pillar_b.update()
me_vd_vulgrim_pillar_b.normals_split_custom_set([tuple(v) for v in zip(*[iter([-0.9591, -0.09809, -0.2657, -0.9591, -0.09809, -0.2657, -0.9591, -0.09809, -0.2657, -0.4569, 0.2391, -0.8568, 0.4411, 0.2327, -0.8667, 0.3939, -0.204, -0.8962, -0.4569, 0.2391, -0.8568, 0.3939, -0.204, -0.8962, -0.466, -0.255, -0.8472, 0.4411, 0.2327, -0.8667, 0.8338, -0.3338, -0.4396, 0.3939, -0.204, -0.8962, 0.8338, -0.3338, -0.4396, 0.4411, 0.2327, -0.8667, 0.8947, 0.3036, -0.3277, 0.8947, 0.3036, -0.3277, 0.9373, -0.3446, -0.05162, 0.8338, -0.3338, -0.4396, 0.8947, 0.3036, -0.3277, 0.8891, -0.4576, 0.005816, 0.9373, -0.3446, -0.05162, 0.8947, 0.3036, -0.3277, 0.8995, 0.4362, -0.02474, 0.8891, -0.4576, 0.005816, 0.9371, -0.3395, 0.08091, 0.8891, -0.4576, 0.005816, 0.8995, 0.4362, -0.02474, 0.9371, -0.3395, 0.08091, 0.8995, 0.4362, -0.02474, 0.9542, -0.2958, -0.04528, 0.9542, -0.2958, -0.04528, 0.8995, 0.4362, -0.02474, 0.9421, 0.3353, -0.005172, 0.9345, 0.3559, 0.006847, 0.9542, -0.2958, -0.04528, 0.9421, 0.3353, -0.005172, 0.9345, 0.3559, 0.006847, 0.9457, -0.3226, -0.0401, 0.9542, -0.2958, -0.04528, 0.9345, 0.3559, 0.006847, 0.9997, -0.01323, -0.02013, 0.9457, -0.3226, -0.0401, 0.9194, 0.3931, 0.014, 0.9997, -0.01323, -0.02013, 0.9345, 0.3559, 0.006847, 0.9997, -0.01323, -0.02013, 0.9487, -0.3104, -0.05972, 0.9457, -0.3226, -0.0401, 0.9997, -0.01323, -0.02013, 0.8195, -0.2986, 0.4891, 0.9487, -0.3104, -0.05972, 0.9148, 0.4009, -0.04986, 0.9997, -0.01323, -0.02013, 0.9194, 0.3931, 0.014, 0.7455, -0.6587, 0.1012, 0.8195, -0.2986, 0.4891, 0.9997, -0.01323, -0.02013, 0.9148, 0.4009, -0.04986, 0.977, -0.2122, 0.01976, 0.9997, -0.01323, -0.02013, 0.977, -0.2122, 0.01976, 0.7455, -0.6587, 0.1012, 0.9997, -0.01323, -0.02013, 0.9148, 0.4009, -0.04986, 0.9037, 0.4257, 0.04605, 0.977, -0.2122, 0.01976, 0.7653, -0.6118, -0.1999, 0.7455, -0.6587, 0.1012, 0.977, -0.2122, 0.01976, 0.7653, -0.6118, -0.1999, 0.977, -0.2122, 0.01976, 0.9983, -0.05752, 8.878e-05, 0.9983, -0.05752, 8.878e-05, 0.977, -0.2122, 0.01976, 0.9037, 0.4257, 0.04605, 0.7653, -0.6118, -0.1999, 0.9983, -0.05752, 8.878e-05, 0.8266, -0.4904, -0.2761, 0.6961, -0.6005, 0.3934, 0.9983, -0.05752, 8.878e-05, 0.9037, 0.4257, 0.04605, 0.6961, -0.6005, 0.3934, 0.8266, -0.4904, -0.2761, 0.9983, -0.05752, 8.878e-05, 0.6961, -0.6005, 0.3934, 0.8157, -0.5669, 0.1156, 0.8266, -0.4904, -0.2761, 0.9197, 0.2758, 0.2794, 0.6961, -0.6005, 0.3934, 0.9037, 0.4257, 0.04605, 0.9197, 0.2758, 0.2794, 0.7817, -0.5621, 0.2702, 0.6961, -0.6005, 0.3934, 0.9667, 0.2558, -0.003266, 0.7817, -0.5621, 0.2702, 0.9197, 0.2758, 0.2794, 0.7817, -0.5621, 0.2702, 0.9667, 0.2558, -0.003266, 0.6055, -0.7649, -0.2198, 0.9667, 0.2558, -0.003266, 0.928, 0.3581, -0.1032, 0.6055, -0.7649, -0.2198, 0.928, 0.3581, -0.1032, 0.8833, 0.04067, 0.4671, 0.6055, -0.7649, -0.2198, 0.8833, 0.04067, 0.4671, 0.7192, -0.522, 0.4586, 0.6055, -0.7649, -0.2198, -0.922, -0.2964, -0.2492, -0.8688, 0.4929, -0.04628, -0.7242, 0.6873, -0.05637, -0.8409, -0.4814, -0.2473, -0.922, -0.2964, -0.2492, -0.7242, 0.6873, -0.05637, -0.8409, -0.4814, -0.2473, -0.7242, 0.6873, -0.05637, -0.8429, -0.4981, 0.2034, -0.8832, -0.2954, 0.3642, -0.8429, -0.4981, 0.2034, -0.7242, 0.6873, -0.05637, -0.8832, -0.2954, 0.3642, -0.7242, 0.6873, -0.05637, -0.7384, 0.6685, -0.08858, -0.8832, -0.2954, 0.3642, -0.7384, 0.6685, -0.08858, -0.9406, -0.3025, -0.154, -0.9406, -0.3025, -0.154, -0.7384, 0.6685, -0.08858, -0.999, -0.02869, 0.03395, -0.999, -0.02869, 0.03395, -0.7668, -0.2947, -0.5703, -0.9406, -0.3025, -0.154, -0.7668, -0.2947, -0.5703, -0.999, -0.02869, 0.03395, -0.8821, -0.332, 0.3342, -0.999, -0.02869, 0.03395, -0.7384, 0.6685, -0.08858, -0.9846, 0.1134, 0.133, -0.9846, 0.1134, 0.133, -0.8821, -0.332, 0.3342, -0.999, -0.02869, 0.03395, -0.9846, 0.1134, 0.133, -0.7384, 0.6685, -0.08858, -0.4939, 0.8656, 0.08269, -0.8821, -0.332, 0.3342, -0.9846, 0.1134, 0.133, -0.9307, -0.2641, 0.2533, -0.4939, 0.8656, 0.08269, -0.736, 0.5771, 0.3539, -0.9846, 0.1134, 0.133, -0.9307, -0.2641, 0.2533, -0.9846, 0.1134, 0.133, -0.9514, -0.3075, 0.01598, -0.8543, 0.3897, -0.344, -0.736, 0.5771, 0.3539, -0.634, 0.7577, -0.1548, -0.9846, 0.1134, 0.133, -0.736, 0.5771, 0.3539, -0.8543, 0.3897, -0.344, -0.9846, 0.1134, 0.133, -0.9993, -0.03257, 0.01547, -0.9514, -0.3075, 0.01598, -0.9846, 0.1134, 0.133, -0.8543, 0.3897, -0.344, -0.9993, -0.03257, 0.01547, -0.9993, -0.03257, 0.01547, -0.8543, 0.3897, -0.344, -0.9944, 0.1038, -0.02177, -0.9514, -0.3075, 0.01598, -0.9993, -0.03257, 0.01547, -0.9512, -0.3077, -0.02339, -0.9993, -0.03257, 0.01547, -0.9962, 0.08714, -0.0003196, -0.9512, -0.3077, -0.02339, -0.9993, -0.03257, 0.01547, -0.8954, 0.3556, 0.2678, -0.9962, 0.08714, -0.0003196, -0.9962, 0.08714, -0.0003196, -0.8954, 0.3556, 0.2678, -0.7087, 0.5325, 0.4628, -0.9962, 0.08714, -0.0003196, -0.7087, 0.5325, 0.4628, -0.9947, 0.1011, 0.01891, -0.9512, -0.3077, -0.02339, -0.9962, 0.08714, -0.0003196, -0.9947, 0.1011, 0.01891, -0.7087, 0.5325, 0.4628, -0.7252, 0.6885, -0.0005913, -0.9947, 0.1011, 0.01891, -0.9512, -0.3077, -0.02339, -0.9947, 0.1011, 0.01891, -1.0, -0.001669, -0.006276, -0.9512, -0.3077, -0.02339, -1.0, -0.001669, -0.006276, -0.9489, -0.3084, -0.06657, -0.9947, 0.1011, 0.01891, -0.7019, 0.5953, -0.391, -1.0, -0.001669, -0.006276, -0.9489, -0.3084, -0.06657, -1.0, -0.001669, -0.006276, -0.9882, 0.08044, -0.1304, -0.9882, 0.08044, -0.1304, -1.0, -0.001669, -0.006276, -0.7019, 0.5953, -0.391, -0.7019, 0.5953, -0.391, -0.5339, 0.7097, -0.4596, -0.9882, 0.08044, -0.1304, -0.9489, -0.3084, -0.06657, -0.9882, 0.08044, -0.1304, -0.956, -0.2918, 0.02851, -0.9882, 0.08044, -0.1304, -0.5339, 0.7097, -0.4596, -0.8273, 0.5539, 0.09394, -0.8273, 0.5539, 0.09394, -0.9994, 0.03478, 2.429e-05, -0.9882, 0.08044, -0.1304, -0.9882, 0.08044, -0.1304, -0.9994, 0.03478, 2.429e-05, -0.956, -0.2918, 0.02851, -0.9994, 0.03478, 2.429e-05, -0.8273, 0.5539, 0.09394, -0.9238, 0.3224, 0.2066, -0.9994, 0.03478, 2.429e-05, -0.9238, 0.3224, 0.2066, -0.8877, 0.3862, -0.2506, -0.956, -0.2918, 0.02851, -0.9994, 0.03478, 2.429e-05, -0.8877, 0.3862, -0.2506, -0.9007, -0.33, -0.2825, -0.956, -0.2918, 0.02851, -0.8877, 0.3862, -0.2506, -0.7502, -0.3739, -0.5454, -0.9007, -0.33, -0.2825, -0.8877, 0.3862, -0.2506, -0.7502, -0.3739, -0.5454, -0.8877, 0.3862, -0.2506, -0.8278, -0.02071, -0.5606, -0.8877, 0.3862, -0.2506, -0.4569, 0.2391, -0.8568, -0.8278, -0.02071, -0.5606, -0.7502, -0.3739, -0.5454, -0.8278, -0.02071, -0.5606, -0.466, -0.255, -0.8472, -0.8278, -0.02071, -0.5606, -0.4569, 0.2391, -0.8568, -0.466, -0.255, -0.8472, 0.9037, 0.4257, 0.04605, 0.9667, 0.2558, -0.003266, 0.9197, 0.2758, 0.2794, 0.9667, 0.2558, -0.003266, 0.3149, 0.8578, 0.4062, 0.928, 0.3581, -0.1032, 0.357, 0.9341, 0.007539, 0.9667, 0.2558, -0.003266, 0.9037, 0.4257, 0.04605, 0.3149, 0.8578, 0.4062, 0.9667, 0.2558, -0.003266, 0.357, 0.9341, 0.007539, 0.9148, 0.4009, -0.04986, 0.357, 0.9341, 0.007539, 0.9037, 0.4257, 0.04605, 0.3149, 0.8578, 0.4062, 0.357, 0.9341, 0.007539, -0.06647, 0.9839, 0.1658, -0.4839, 0.7203, 0.497, 0.3149, 0.8578, 0.4062, -0.06647, 0.9839, 0.1658, -0.4839, 0.7203, 0.497, -0.06647, 0.9839, 0.1658, -0.3771, 0.5859, 0.7173, -0.06647, 0.9839, 0.1658, -0.3069, 0.7163, 0.6267, -0.3771, 0.5859, 0.7173, -0.7242, 0.6873, -0.05637, -0.3069, 0.7163, 0.6267, -0.06647, 0.9839, 0.1658, -0.8688, 0.4929, -0.04628, -0.3069, 0.7163, 0.6267, -0.7242, 0.6873, -0.05637, -0.06647, 0.9839, 0.1658, 0.357, 0.9341, 0.007539, -0.7242, 0.6873, -0.05637, 0.3567, 0.9342, 0.004046, 0.357, 0.9341, 0.007539, 0.9148, 0.4009, -0.04986, 0.3567, 0.9342, 0.004046, 0.9148, 0.4009, -0.04986, 0.9194, 0.3931, 0.014, -0.7242, 0.6873, -0.05637, 0.357, 0.9341, 0.007539, 0.00713, 0.9995, 0.03195, 0.357, 0.9341, 0.007539, 0.3567, 0.9342, 0.004046, 0.00713, 0.9995, 0.03195, -0.7384, 0.6685, -0.08858, -0.7242, 0.6873, -0.05637, -0.4939, 0.8656, 0.08269, -0.7242, 0.6873, -0.05637, 0.00713, 0.9995, 0.03195, -0.4939, 0.8656, 0.08269, 0.4414, 0.8973, 0.005083, 0.3567, 0.9342, 0.004046, 0.9194, 0.3931, 0.014, 0.9345, 0.3559, 0.006847, 0.4414, 0.8973, 0.005083, 0.9194, 0.3931, 0.014, 0.4414, 0.8973, 0.005083, 0.9345, 0.3559, 0.006847, 0.9421, 0.3353, -0.005172, 0.00713, 0.9995, 0.03195, 0.3567, 0.9342, 0.004046, 0.007266, 1.0, 0.002882, 0.007266, 1.0, 0.002882, 0.3567, 0.9342, 0.004046, 0.4414, 0.8973, 0.005083, -0.4939, 0.8656, 0.08269, 0.00713, 0.9995, 0.03195, 0.07174, 0.9971, 0.026, 0.07174, 0.9971, 0.026, 0.00713, 0.9995, 0.03195, 0.007266, 1.0, 0.002882, -0.4939, 0.8656, 0.08269, 0.07174, 0.9971, 0.026, -0.3652, 0.9287, 0.06433, -0.736, 0.5771, 0.3539, -0.4939, 0.8656, 0.08269, -0.3652, 0.9287, 0.06433, -0.736, 0.5771, 0.3539, -0.3652, 0.9287, 0.06433, -0.634, 0.7577, -0.1548, -0.3652, 0.9287, 0.06433, 0.07174, 0.9971, 0.026, -0.634, 0.7577, -0.1548, -0.04724, 0.9985, -0.02692, 0.07174, 0.9971, 0.026, 0.007266, 1.0, 0.002882, -0.04724, 0.9985, -0.02692, -0.634, 0.7577, -0.1548, 0.07174, 0.9971, 0.026, -0.04724, 0.9985, -0.02692, 0.007266, 1.0, 0.002882, -0.004149, 1.0, -0.008619, -0.634, 0.7577, -0.1548, -0.04724, 0.9985, -0.02692, -0.6026, 0.7842, 0.1477, 0.007266, 1.0, 0.002882, 0.0523, 0.9975, -0.04824, -0.004149, 1.0, -0.008619, 0.007266, 1.0, 0.002882, 0.4414, 0.8973, 0.005083, 0.0523, 0.9975, -0.04824, -0.3229, 0.915, 0.2418, -0.04724, 0.9985, -0.02692, -0.004149, 1.0, -0.008619, -0.6026, 0.7842, 0.1477, -0.04724, 0.9985, -0.02692, -0.3229, 0.915, 0.2418, -0.6026, 0.7842, 0.1477, -0.8673, 0.4793, -0.1345, -0.634, 0.7577, -0.1548, -0.8543, 0.3897, -0.344, -0.634, 0.7577, -0.1548, -0.8673, 0.4793, -0.1345, -0.9944, 0.1038, -0.02177, -0.8543, 0.3897, -0.344, -0.8673, 0.4793, -0.1345, -0.8954, 0.3556, 0.2678, -0.9944, 0.1038, -0.02177, -0.8673, 0.4793, -0.1345, -0.8954, 0.3556, 0.2678, -0.8673, 0.4793, -0.1345, -0.6026, 0.7842, 0.1477, -0.8954, 0.3556, 0.2678, -0.6026, 0.7842, 0.1477, -0.3229, 0.915, 0.2418, -0.7087, 0.5325, 0.4628, -0.8954, 0.3556, 0.2678, -0.3229, 0.915, 0.2418, -0.7252, 0.6885, -0.0005913, -0.7087, 0.5325, 0.4628, -0.3229, 0.915, 0.2418, -0.9947, 0.1011, 0.01891, -0.7252, 0.6885, -0.0005913, -0.7019, 0.5953, -0.391, -0.7252, 0.6885, -0.0005913, -0.3229, 0.915, 0.2418, -0.2128, 0.9771, -0.000585, -0.7019, 0.5953, -0.391, -0.7252, 0.6885, -0.0005913, -0.1909, 0.9614, -0.1979, -0.7252, 0.6885, -0.0005913, -0.2128, 0.9771, -0.000585, -0.1909, 0.9614, -0.1979, -0.7019, 0.5953, -0.391, -0.1909, 0.9614, -0.1979, -0.5339, 0.7097, -0.4596, -0.3229, 0.915, 0.2418, -0.009707, 0.9999, 0.00928, -0.2128, 0.9771, -0.000585, -0.1909, 0.9614, -0.1979, -0.2128, 0.9771, -0.000585, -0.009707, 0.9999, 0.00928, -0.004149, 1.0, -0.008619, -0.009707, 0.9999, 0.00928, -0.3229, 0.915, 0.2418, -0.009707, 0.9999, 0.00928, -0.004149, 1.0, -0.008619, 0.0523, 0.9975, -0.04824, -0.1909, 0.9614, -0.1979, -0.009707, 0.9999, 0.00928, 0.08678, 0.9951, -0.04725, 0.08678, 0.9951, -0.04725, -0.009707, 0.9999, 0.00928, 0.0523, 0.9975, -0.04824, -0.1909, 0.9614, -0.1979, 0.09593, 0.9843, -0.148, -0.5339, 0.7097, -0.4596, -0.1909, 0.9614, -0.1979, 0.08678, 0.9951, -0.04725, 0.09593, 0.9843, -0.148, -0.5339, 0.7097, -0.4596, 0.09593, 0.9843, -0.148, -0.02491, 0.9996, -0.01176, -0.5339, 0.7097, -0.4596, -0.02491, 0.9996, -0.01176, -0.8273, 0.5539, 0.09394, 0.09593, 0.9843, -0.148, 0.08678, 0.9951, -0.04725, 0.1247, 0.9922, -0.005948, 0.09593, 0.9843, -0.148, 0.1247, 0.9922, -0.005948, -0.02491, 0.9996, -0.01176, 0.08678, 0.9951, -0.04725, 0.0523, 0.9975, -0.04824, 0.1247, 0.9922, -0.005948, -0.4526, 0.8909, 0.03868, -0.8273, 0.5539, 0.09394, -0.02491, 0.9996, -0.01176, -0.9238, 0.3224, 0.2066, -0.8273, 0.5539, 0.09394, -0.4526, 0.8909, 0.03868, -0.9238, 0.3224, 0.2066, -0.4526, 0.8909, 0.03868, -0.8877, 0.3862, -0.2506, 0.05695, 0.9984, 0.00322, -0.02491, 0.9996, -0.01176, 0.1247, 0.9922, -0.005948, -0.02491, 0.9996, -0.01176, 0.05695, 0.9984, 0.00322, -0.4526, 0.8909, 0.03868, -0.8877, 0.3862, -0.2506, -0.4526, 0.8909, 0.03868, -0.3966, 0.9023, -0.1692, -0.3966, 0.9023, -0.1692, -0.4569, 0.2391, -0.8568, -0.8877, 0.3862, -0.2506, 0.05695, 0.9984, 0.00322, 0.4822, 0.8492, -0.2152, -0.4526, 0.8909, 0.03868, -0.4526, 0.8909, 0.03868, 0.4822, 0.8492, -0.2152, -0.3966, 0.9023, -0.1692, 0.4822, 0.8492, -0.2152, 0.05695, 0.9984, 0.00322, 0.1247, 0.9922, -0.005948, -0.4569, 0.2391, -0.8568, -0.3966, 0.9023, -0.1692, -0.03051, 0.8314, -0.5549, 0.4822, 0.8492, -0.2152, -0.03051, 0.8314, -0.5549, -0.3966, 0.9023, -0.1692, -0.03051, 0.8314, -0.5549, 0.4411, 0.2327, -0.8667, -0.4569, 0.2391, -0.8568, -0.03051, 0.8314, -0.5549, 0.4822, 0.8492, -0.2152, 0.4411, 0.2327, -0.8667, 0.4822, 0.8492, -0.2152, 0.8947, 0.3036, -0.3277, 0.4411, 0.2327, -0.8667, 0.4822, 0.8492, -0.2152, 0.8995, 0.4362, -0.02474, 0.8947, 0.3036, -0.3277, 0.1247, 0.9922, -0.005948, 0.01773, 0.997, -0.07541, 0.4822, 0.8492, -0.2152, 0.0523, 0.9975, -0.04824, 0.01773, 0.997, -0.07541, 0.1247, 0.9922, -0.005948, 0.4822, 0.8492, -0.2152, 0.3084, 0.9499, -0.05021, 0.8995, 0.4362, -0.02474, 0.01773, 0.997, -0.07541, 0.3084, 0.9499, -0.05021, 0.4822, 0.8492, -0.2152, 0.1085, 0.9914, -0.07293, 0.01773, 0.997, -0.07541, 0.0523, 0.9975, -0.04824, 0.1085, 0.9914, -0.07293, 0.3084, 0.9499, -0.05021, 0.01773, 0.997, -0.07541, 0.0523, 0.9975, -0.04824, 0.4414, 0.8973, 0.005083, 0.1085, 0.9914, -0.07293, 0.3084, 0.9499, -0.05021, 0.5159, 0.8561, -0.03038, 0.8995, 0.4362, -0.02474, 0.1085, 0.9914, -0.07293, 0.5159, 0.8561, -0.03038, 0.3084, 0.9499, -0.05021, 0.4414, 0.8973, 0.005083, 0.5159, 0.8561, -0.03038, 0.1085, 0.9914, -0.07293, 0.9421, 0.3353, -0.005172, 0.8995, 0.4362, -0.02474, 0.5159, 0.8561, -0.03038, 0.5159, 0.8561, -0.03038, 0.4414, 0.8973, 0.005083, 0.9421, 0.3353, -0.005172, 0.3149, 0.8578, 0.4062, 0.8833, 0.04067, 0.4671, 0.928, 0.3581, -0.1032, 0.8833, 0.04067, 0.4671, 0.3149, 0.8578, 0.4062, 0.09746, 0.3154, 0.9439, 0.8833, 0.04067, 0.4671, 0.09746, 0.3154, 0.9439, 0.05362, -0.3024, 0.9517, 0.7192, -0.522, 0.4586, 0.8833, 0.04067, 0.4671, 0.05362, -0.3024, 0.9517, 0.3149, 0.8578, 0.4062, -0.585, 0.181, 0.7906, 0.09746, 0.3154, 0.9439, 0.09746, 0.3154, 0.9439, -0.585, 0.181, 0.7906, 0.05362, -0.3024, 0.9517, -0.585, 0.181, 0.7906, 0.3149, 0.8578, 0.4062, -0.4839, 0.7203, 0.497, 0.05362, -0.3024, 0.9517, -0.5687, -0.5444, 0.6166, 0.7192, -0.522, 0.4586, -0.585, 0.181, 0.7906, -0.5687, -0.5444, 0.6166, 0.05362, -0.3024, 0.9517, -0.585, 0.181, 0.7906, -0.4839, 0.7203, 0.497, -0.8629, -0.05849, 0.502, -0.5687, -0.5444, 0.6166, -0.585, 0.181, 0.7906, -0.8629, -0.05849, 0.502, 0.7192, -0.522, 0.4586, -0.5687, -0.5444, 0.6166, -0.3291, -0.8318, 0.4469, -0.8629, -0.05849, 0.502, -0.3291, -0.8318, 0.4469, -0.5687, -0.5444, 0.6166, 0.7192, -0.522, 0.4586, -0.3291, -0.8318, 0.4469, 0.6055, -0.7649, -0.2198, 0.7817, -0.5621, 0.2702, 0.6055, -0.7649, -0.2198, -0.3291, -0.8318, 0.4469, 0.6961, -0.6005, 0.3934, 0.7817, -0.5621, 0.2702, -0.3291, -0.8318, 0.4469, -0.4839, 0.7203, 0.497, -0.7585, -0.3904, 0.5218, -0.8629, -0.05849, 0.502, -0.8629, -0.05849, 0.502, -0.7585, -0.3904, 0.5218, -0.3291, -0.8318, 0.4469, -0.3771, 0.5859, 0.7173, -0.7585, -0.3904, 0.5218, -0.4839, 0.7203, 0.497, -0.3291, -0.8318, 0.4469, -0.3573, -0.8953, 0.2661, 0.6961, -0.6005, 0.3934, -0.3291, -0.8318, 0.4469, -0.7585, -0.3904, 0.5218, -0.3573, -0.8953, 0.2661, 0.6961, -0.6005, 0.3934, -0.3573, -0.8953, 0.2661, 0.2672, -0.9548, -0.1302, 0.2672, -0.9548, -0.1302, 0.8157, -0.5669, 0.1156, 0.6961, -0.6005, 0.3934, 0.8157, -0.5669, 0.1156, 0.2672, -0.9548, -0.1302, 0.8266, -0.4904, -0.2761, 0.2672, -0.9548, -0.1302, -0.3573, -0.8953, 0.2661, -0.1342, -0.9873, 0.08521, -0.1342, -0.9873, 0.08521, -0.3573, -0.8953, 0.2661, -0.7585, -0.3904, 0.5218, 0.2672, -0.9548, -0.1302, 0.3458, -0.9364, -0.06011, 0.8266, -0.4904, -0.2761, 0.2672, -0.9548, -0.1302, -0.1342, -0.9873, 0.08521, 0.3458, -0.9364, -0.06011, 0.3458, -0.9364, -0.06011, 0.7653, -0.6118, -0.1999, 0.8266, -0.4904, -0.2761, -0.1342, -0.9873, 0.08521, -0.7585, -0.3904, 0.5218, -0.6241, -0.6803, 0.3842, 0.7292, -0.6361, 0.2521, 0.7653, -0.6118, -0.1999, 0.3458, -0.9364, -0.06011, 0.7292, -0.6361, 0.2521, 0.7455, -0.6587, 0.1012, 0.7653, -0.6118, -0.1999, 0.3458, -0.9364, -0.06011, -0.1342, -0.9873, 0.08521, -0.1644, -0.9108, 0.3788, -0.1644, -0.9108, 0.3788, -0.1342, -0.9873, 0.08521, -0.6241, -0.6803, 0.3842, 0.7292, -0.6361, 0.2521, 0.6807, -0.6677, 0.3014, 0.7455, -0.6587, 0.1012, 0.6807, -0.6677, 0.3014, 0.8195, -0.2986, 0.4891, 0.7455, -0.6587, 0.1012, -0.6241, -0.6803, 0.3842, -0.7585, -0.3904, 0.5218, -0.5936, -0.008252, 0.8047, -0.3771, 0.5859, 0.7173, -0.5936, -0.008252, 0.8047, -0.7585, -0.3904, 0.5218, 0.8195, -0.2986, 0.4891, 0.6807, -0.6677, 0.3014, 0.5288, -0.8127, -0.2446, 0.8195, -0.2986, 0.4891, 0.5288, -0.8127, -0.2446, 0.9487, -0.3104, -0.05972, -0.5936, -0.008252, 0.8047, -0.3771, 0.5859, 0.7173, -0.7954, -0.02429, 0.6056, -0.3069, 0.7163, 0.6267, -0.7954, -0.02429, 0.6056, -0.3771, 0.5859, 0.7173, -0.7954, -0.02429, 0.6056, -0.3069, 0.7163, 0.6267, -0.8688, 0.4929, -0.04628, -0.922, -0.2964, -0.2492, -0.7954, -0.02429, 0.6056, -0.8688, 0.4929, -0.04628, -0.8409, -0.4814, -0.2473, -0.7954, -0.02429, 0.6056, -0.922, -0.2964, -0.2492, -0.4344, -0.4772, 0.7639, -0.6241, -0.6803, 0.3842, -0.5936, -0.008252, 0.8047, -0.4344, -0.4772, 0.7639, -0.5936, -0.008252, 0.8047, -0.7954, -0.02429, 0.6056, -0.6241, -0.6803, 0.3842, -0.4344, -0.4772, 0.7639, -0.1644, -0.9108, 0.3788, -0.3765, -0.7353, 0.5636, -0.7954, -0.02429, 0.6056, -0.8409, -0.4814, -0.2473, -0.7954, -0.02429, 0.6056, -0.3765, -0.7353, 0.5636, -0.4344, -0.4772, 0.7639, -0.3765, -0.7353, 0.5636, -0.8409, -0.4814, -0.2473, -0.4647, -0.8478, 0.2553, -0.3765, -0.7353, 0.5636, -0.4647, -0.8478, 0.2553, -0.4344, -0.4772, 0.7639, -0.4647, -0.8478, 0.2553, -0.1644, -0.9108, 0.3788, -0.4344, -0.4772, 0.7639, -0.4647, -0.8478, 0.2553, -0.8409, -0.4814, -0.2473, -0.8429, -0.4981, 0.2034, -0.1644, -0.9108, 0.3788, -0.4647, -0.8478, 0.2553, -0.3385, -0.8939, 0.2939, -0.3385, -0.8939, 0.2939, -0.4647, -0.8478, 0.2553, -0.8429, -0.4981, 0.2034, -0.1644, -0.9108, 0.3788, -0.3385, -0.8939, 0.2939, 0.09811, -0.92, 0.3794, 0.3458, -0.9364, -0.06011, -0.1644, -0.9108, 0.3788, 0.09811, -0.92, 0.3794, -0.3385, -0.8939, 0.2939, -0.8429, -0.4981, 0.2034, -0.3657, -0.8818, 0.2977, -0.3657, -0.8818, 0.2977, -0.8429, -0.4981, 0.2034, -0.8832, -0.2954, 0.3642, -0.3657, -0.8818, 0.2977, -0.8832, -0.2954, 0.3642, -0.9406, -0.3025, -0.154, -0.07435, -0.9771, 0.1995, -0.3385, -0.8939, 0.2939, -0.3657, -0.8818, 0.2977, 0.09811, -0.92, 0.3794, -0.3385, -0.8939, 0.2939, -0.07435, -0.9771, 0.1995, -0.6229, -0.7399, -0.254, -0.3657, -0.8818, 0.2977, -0.9406, -0.3025, -0.154, -0.07435, -0.9771, 0.1995, -0.3657, -0.8818, 0.2977, -0.6229, -0.7399, -0.254, 0.655, -0.554, 0.514, 0.3458, -0.9364, -0.06011, 0.09811, -0.92, 0.3794, 0.3458, -0.9364, -0.06011, 0.655, -0.554, 0.514, 0.7292, -0.6361, 0.2521, -0.03824, -0.8906, 0.4532, 0.09811, -0.92, 0.3794, -0.07435, -0.9771, 0.1995, 0.655, -0.554, 0.514, 0.09811, -0.92, 0.3794, -0.03824, -0.8906, 0.4532, -0.03824, -0.8906, 0.4532, -0.07435, -0.9771, 0.1995, 0.5215, -0.7663, 0.3752, 0.5215, -0.7663, 0.3752, 0.655, -0.554, 0.514, -0.03824, -0.8906, 0.4532, 0.5215, -0.7663, 0.3752, 0.7292, -0.6361, 0.2521, 0.655, -0.554, 0.514, -0.07435, -0.9771, 0.1995, -0.6229, -0.7399, -0.254, 0.5215, -0.7663, 0.3752, 0.5215, -0.7663, 0.3752, 0.6807, -0.6677, 0.3014, 0.7292, -0.6361, 0.2521, 0.5215, -0.7663, 0.3752, 0.5288, -0.8127, -0.2446, 0.6807, -0.6677, 0.3014, -0.9406, -0.3025, -0.154, -0.5138, -0.8436, -0.156, -0.6229, -0.7399, -0.254, -0.9406, -0.3025, -0.154, -0.7668, -0.2947, -0.5703, -0.5138, -0.8436, -0.156, -0.8821, -0.332, 0.3342, -0.5138, -0.8436, -0.156, -0.7668, -0.2947, -0.5703, -0.6229, -0.7399, -0.254, -0.02362, -0.9983, -0.05273, 0.5215, -0.7663, 0.3752, -0.6229, -0.7399, -0.254, -0.5138, -0.8436, -0.156, -0.02362, -0.9983, -0.05273, 0.5215, -0.7663, 0.3752, -0.02362, -0.9983, -0.05273, 0.5288, -0.8127, -0.2446, -0.8821, -0.332, 0.3342, -0.4678, -0.8281, 0.309, -0.5138, -0.8436, -0.156, -0.5138, -0.8436, -0.156, -0.4678, -0.8281, 0.309, -0.02362, -0.9983, -0.05273, -0.4678, -0.8281, 0.309, -0.8821, -0.332, 0.3342, -0.9307, -0.2641, 0.2533, 0.3044, -0.9403, -0.152, 0.5288, -0.8127, -0.2446, -0.02362, -0.9983, -0.05273, 0.5288, -0.8127, -0.2446, 0.3044, -0.9403, -0.152, 0.9487, -0.3104, -0.05972, -0.4678, -0.8281, 0.309, -0.9307, -0.2641, 0.2533, -0.4803, -0.8771, -0.004041, -0.4803, -0.8771, -0.004041, -0.9307, -0.2641, 0.2533, -0.9514, -0.3075, 0.01598, 0.4518, -0.8581, 0.2438, 0.9487, -0.3104, -0.05972, 0.3044, -0.9403, -0.152, -0.02362, -0.9983, -0.05273, 0.4518, -0.8581, 0.2438, 0.3044, -0.9403, -0.152, 0.4518, -0.8581, 0.2438, 0.9457, -0.3226, -0.0401, 0.9487, -0.3104, -0.05972, -0.02362, -0.9983, -0.05273, -0.4678, -0.8281, 0.309, -0.03803, -0.9985, -0.04051, -0.4678, -0.8281, 0.309, -0.4803, -0.8771, -0.004041, -0.03803, -0.9985, -0.04051, 0.4518, -0.8581, 0.2438, -0.02362, -0.9983, -0.05273, -0.06149, -0.9959, -0.06646, -0.02362, -0.9983, -0.05273, -0.03803, -0.9985, -0.04051, -0.06149, -0.9959, -0.06646, 0.4518, -0.8581, 0.2438, 0.391, -0.852, -0.3482, 0.9457, -0.3226, -0.0401, 0.4518, -0.8581, 0.2438, -0.06149, -0.9959, -0.06646, 0.391, -0.852, -0.3482, 0.9457, -0.3226, -0.0401, 0.391, -0.852, -0.3482, 0.1286, -0.9766, -0.1725, 0.391, -0.852, -0.3482, -0.06149, -0.9959, -0.06646, 0.1286, -0.9766, -0.1725, 0.9457, -0.3226, -0.0401, 0.1286, -0.9766, -0.1725, 0.5232, -0.8522, 0.004636, 0.1286, -0.9766, -0.1725, -0.06149, -0.9959, -0.06646, 0.5232, -0.8522, 0.004636, -0.06149, -0.9959, -0.06646, -0.03803, -0.9985, -0.04051, 0.5232, -0.8522, 0.004636, 0.9542, -0.2958, -0.04528, 0.9457, -0.3226, -0.0401, 0.5232, -0.8522, 0.004636, -0.4362, -0.8893, -0.1372, -0.03803, -0.9985, -0.04051, -0.4803, -0.8771, -0.004041, -0.03803, -0.9985, -0.04051, -0.4362, -0.8893, -0.1372, 0.5232, -0.8522, 0.004636, -0.4362, -0.8893, -0.1372, -0.4803, -0.8771, -0.004041, -0.9514, -0.3075, 0.01598, -0.4362, -0.8893, -0.1372, -0.9514, -0.3075, 0.01598, -0.9512, -0.3077, -0.02339, 0.5232, -0.8522, 0.004636, 0.5498, -0.8305, 0.08895, 0.9542, -0.2958, -0.04528, 0.5498, -0.8305, 0.08895, 0.9371, -0.3395, 0.08091, 0.9542, -0.2958, -0.04528, 0.5232, -0.8522, 0.004636, -0.4362, -0.8893, -0.1372, 0.0475, -0.9983, 0.03396, 0.5498, -0.8305, 0.08895, 0.5232, -0.8522, 0.004636, 0.0475, -0.9983, 0.03396, -0.5501, -0.8278, 0.1097, -0.4362, -0.8893, -0.1372, -0.9512, -0.3077, -0.02339, 0.5498, -0.8305, 0.08895, 0.0475, -0.9983, 0.03396, 0.4307, -0.882, 0.1913, 0.5498, -0.8305, 0.08895, 0.4307, -0.882, 0.1913, 0.9371, -0.3395, 0.08091, 0.0475, -0.9983, 0.03396, -0.4362, -0.8893, -0.1372, -0.0182, -0.9998, 0.00513, -0.5501, -0.8278, 0.1097, -0.0182, -0.9998, 0.00513, -0.4362, -0.8893, -0.1372, 0.0475, -0.9983, 0.03396, -0.0182, -0.9998, 0.00513, 0.4307, -0.882, 0.1913, -0.4697, -0.8774, 0.09792, -0.5501, -0.8278, 0.1097, -0.9512, -0.3077, -0.02339, -0.0182, -0.9998, 0.00513, -0.5501, -0.8278, 0.1097, -0.4697, -0.8774, 0.09792, -0.9512, -0.3077, -0.02339, -0.9489, -0.3084, -0.06657, -0.4697, -0.8774, 0.09792, 0.4307, -0.882, 0.1913, 0.4934, -0.8693, 0.02955, 0.9371, -0.3395, 0.08091, 0.9371, -0.3395, 0.08091, 0.4934, -0.8693, 0.02955, 0.8891, -0.4576, 0.005816, -0.7145, -0.6461, 0.2685, -0.4697, -0.8774, 0.09792, -0.9489, -0.3084, -0.06657, -0.7145, -0.6461, 0.2685, -0.9489, -0.3084, -0.06657, -0.956, -0.2918, 0.02851, 0.8891, -0.4576, 0.005816, 0.4934, -0.8693, 0.02955, 0.171, -0.9852, -0.007315, -0.5436, -0.8161, 0.1964, -0.7145, -0.6461, 0.2685, -0.956, -0.2918, 0.02851, -0.5436, -0.8161, 0.1964, -0.956, -0.2918, 0.02851, -0.9007, -0.33, -0.2825, 0.8891, -0.4576, 0.005816, 0.171, -0.9852, -0.007315, 0.4537, -0.8906, 0.03265, 0.8891, -0.4576, 0.005816, 0.4537, -0.8906, 0.03265, 0.9373, -0.3446, -0.05162, 0.4934, -0.8693, 0.02955, -0.1683, -0.9854, 0.02707, 0.171, -0.9852, -0.007315, 0.171, -0.9852, -0.007315, -0.1683, -0.9854, 0.02707, 0.4537, -0.8906, 0.03265, 0.4934, -0.8693, 0.02955, 0.4307, -0.882, 0.1913, -0.1683, -0.9854, 0.02707, 0.4307, -0.882, 0.1913, -0.0182, -0.9998, 0.00513, -0.1683, -0.9854, 0.02707, 0.9373, -0.3446, -0.05162, 0.4537, -0.8906, 0.03265, 0.4941, -0.8477, -0.1933, -0.1683, -0.9854, 0.02707, 0.4941, -0.8477, -0.1933, 0.4537, -0.8906, 0.03265, 0.9373, -0.3446, -0.05162, 0.4941, -0.8477, -0.1933, 0.8338, -0.3338, -0.4396, -0.0182, -0.9998, 0.00513, -0.1113, -0.9924, 0.05295, -0.1683, -0.9854, 0.02707, -0.0182, -0.9998, 0.00513, -0.4697, -0.8774, 0.09792, -0.1113, -0.9924, 0.05295, -0.1113, -0.9924, 0.05295, -0.4697, -0.8774, 0.09792, -0.2915, -0.9518, 0.09488, -0.2915, -0.9518, 0.09488, -0.1683, -0.9854, 0.02707, -0.1113, -0.9924, 0.05295, -0.2915, -0.9518, 0.09488, -0.4697, -0.8774, 0.09792, -0.7145, -0.6461, 0.2685, -0.2915, -0.9518, 0.09488, -0.7145, -0.6461, 0.2685, -0.5436, -0.8161, 0.1964, -0.2915, -0.9518, 0.09488, -0.1587, -0.9868, 0.03329, -0.1683, -0.9854, 0.02707, -0.1587, -0.9868, 0.03329, -0.2915, -0.9518, 0.09488, -0.5436, -0.8161, 0.1964, -0.1683, -0.9854, 0.02707, -0.1587, -0.9868, 0.03329, 0.4941, -0.8477, -0.1933, -0.1587, -0.9868, 0.03329, -0.5436, -0.8161, 0.1964, 0.4941, -0.8477, -0.1933, 0.4941, -0.8477, -0.1933, -0.5436, -0.8161, 0.1964, 0.2973, -0.9126, -0.2807, 0.4941, -0.8477, -0.1933, 0.2973, -0.9126, -0.2807, 0.8338, -0.3338, -0.4396, -0.5436, -0.8161, 0.1964, -0.4676, -0.8725, -0.1418, 0.2973, -0.9126, -0.2807, -0.4676, -0.8725, -0.1418, -0.5436, -0.8161, 0.1964, -0.9007, -0.33, -0.2825, -0.4676, -0.8725, -0.1418, -0.9007, -0.33, -0.2825, -0.7502, -0.3739, -0.5454, 0.2973, -0.9126, -0.2807, 0.0252, -0.8454, -0.5335, 0.8338, -0.3338, -0.4396, -0.4676, -0.8725, -0.1418, 0.0252, -0.8454, -0.5335, 0.2973, -0.9126, -0.2807, 0.0252, -0.8454, -0.5335, -0.4676, -0.8725, -0.1418, -0.7502, -0.3739, -0.5454, 0.0252, -0.8454, -0.5335, 0.3939, -0.204, -0.8962, 0.8338, -0.3338, -0.4396, 0.0252, -0.8454, -0.5335, -0.7502, -0.3739, -0.5454, -0.466, -0.255, -0.8472, 0.0252, -0.8454, -0.5335, -0.466, -0.255, -0.8472, 0.3939, -0.204, -0.8962])] * 3)])

# ---- objects
ob_light = bpy.data.objects.new('Light', light_light)
ob_camera = bpy.data.objects.new('Camera', cam_camera)
ob_vd_vulgrim_pillar_b = bpy.data.objects.new('Vd_Vulgrim_Pillar_B', me_vd_vulgrim_pillar_b)

# ---- transforms, parenting, visibility, modifiers, constraints
ob_light.location = (4.076, 1.005, 5.904)
ob_light.rotation_euler = (0.6503, 0.05522, 1.866)
ob_light.lock_rotations_4d = False
ob_light.empty_display_type = 'ARROWS'
ob_light.color = (0.0, 0.0, 0.0, 0.0)
ob_light.lineart.crease_threshold = 0.0
ob_camera.location = (7.359, -6.926, 4.958)
ob_camera.rotation_euler = (1.109, 0.0, 0.8149)
ob_camera.lock_rotations_4d = False
ob_camera.empty_display_type = 'ARROWS'
ob_camera.color = (0.0, 0.0, 0.0, 0.0)
ob_camera.display_type = 'WIRE'
ob_camera.lineart.crease_threshold = 0.0
ob_vd_vulgrim_pillar_b.location = (0.0, 0.0, 0.0)
ob_vd_vulgrim_pillar_b.rotation_euler = (1.571, -0.0, 0.0)

# ---- collection membership
col_collection.objects.link(ob_light)
col_collection.objects.link(ob_camera)
col_collection.objects.link(ob_vd_vulgrim_pillar_b)

# ---- scene / render settings (as saved in the file)
scene.camera = ob_camera
scene.frame_start = 1; scene.frame_end = 250; scene.frame_set(1)
scene.render.engine = 'BLENDER_EEVEE_NEXT'
scene.cycles.sampling_pattern = 'TABULATED_SOBOL'
scene.view_settings.view_transform = 'Filmic'
bpy.context.view_layer.update()
